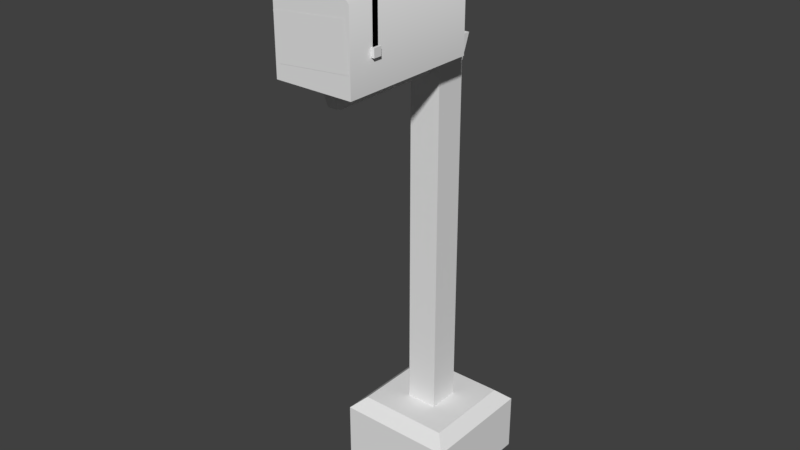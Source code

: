 # Source: stklib_mailbox_a.blend  (saved by Blender 2.78.0; exported with 4.5.12 LTS)
import bpy
from mathutils import Matrix  # noqa: F401  (used for matrix-valued properties, if any)

bpy.ops.wm.read_factory_settings(use_empty=True)
scene = bpy.context.scene
scene.name = 'Scene'

# ---- collections
col_collection_1 = bpy.data.collections.new('Collection 1'); scene.collection.children.link(col_collection_1)

# ---- world
world_world = bpy.data.worlds.new('World'); scene.world = world_world
world_world.color = (0.05088, 0.05088, 0.05088)
world_world.use_sun_shadow = False
world_world.sun_shadow_jitter_overblur = 0.0
world_world.cycles.sampling_method = 'MANUAL'

# ---- meshes
me_cube_001 = bpy.data.meshes.new('Cube.001')
me_cube_001.from_pydata([(-0.2175, -0.2175, -0.1081), (-0.2175, -0.2175, 0.1081), (-0.2175, 0.2175, -0.1081), (-0.2175, 0.2175, 0.1081), (0.2175, -0.2175, -0.1081), (0.2175, -0.2175, 0.1081), (0.2175, 0.2175, -0.1081), (0.2175, 0.2175, 0.1081), (-0.1704, -0.1704, 0.1516), (-0.1704, 0.1704, 0.1516), (0.1704, 0.1704, 0.1516), (0.1704, -0.1704, 0.1516), (-0.05878, -0.05878, 0.09921), (-0.05878, 0.05878, 0.09921), (0.05878, 0.05878, 0.09921), (0.05878, -0.05878, 0.09921), (-0.05878, -0.05878, 1.78), (-0.05878, 0.05878, 1.78), (0.05878, 0.05878, 1.78), (0.05878, -0.05878, 1.78), (-0.02203, 0.1105, 1.443), (-0.02203, 0.1438, 1.53), (0.02203, 0.1438, 1.53), (0.02203, 0.1105, 1.443), (-0.02203, -0.4893, 1.443), (-0.02203, -0.5227, 1.53), (0.02203, -0.5227, 1.53), (0.02203, -0.4893, 1.443), (-0.1458, -0.04939, 1.524), (0.1458, -0.04939, 1.524), (-0.1458, -0.5731, 1.524), (0.1458, -0.5731, 1.524), (-0.1458, -0.04939, 1.8), (0.1458, -0.04939, 1.8), (-0.1458, -0.5731, 1.8), (0.1458, -0.5731, 1.8), (-0.0729, -0.04939, 1.524), (5.588e-09, -0.04939, 1.524), (0.0729, -0.04939, 1.524), (-0.0729, -0.5731, 1.524), (5.588e-09, -0.5731, 1.524), (0.0729, -0.5731, 1.524), (-0.0729, -0.04939, 1.881), (5.588e-09, -0.04939, 1.892), (0.0729, -0.04939, 1.881), (-0.0729, -0.5731, 1.881), (5.588e-09, -0.5731, 1.892), (0.0729, -0.5731, 1.881), (0.1458, -0.07557, 1.524), (0.1458, -0.5469, 1.524), (-0.1458, -0.5469, 1.524), (-0.1458, -0.07557, 1.524), (0.1458, -0.07557, 1.8), (0.1458, -0.5469, 1.8), (-0.1458, -0.5469, 1.8), (-0.1458, -0.07557, 1.8), (0.0729, -0.07557, 1.881), (0.0729, -0.5469, 1.881), (5.588e-09, -0.07557, 1.892), (5.588e-09, -0.5469, 1.892), (-0.0729, -0.07557, 1.881), (-0.0729, -0.5469, 1.881), (0.0729, -0.5469, 1.524), (0.0729, -0.07557, 1.524), (5.588e-09, -0.5469, 1.524), (5.588e-09, -0.07557, 1.524), (-0.0729, -0.5469, 1.524), (-0.0729, -0.07557, 1.524), (-0.01524, -0.5864, 1.837), (-0.01524, -0.5864, 1.907), (-0.01524, -0.5559, 1.837), (-0.01524, -0.5559, 1.907), (0.01524, -0.5864, 1.837), (0.01524, -0.5864, 1.907), (0.01524, -0.5559, 1.837), (0.01524, -0.5559, 1.907), (0.1273, -0.4857, 1.63), (0.1273, -0.4857, 1.66), (0.1273, -0.4552, 1.63), (0.1273, -0.4552, 1.66), (0.1577, -0.4857, 1.63), (0.1577, -0.4857, 1.66), (0.1577, -0.4552, 1.63), (0.1577, -0.4552, 1.66), (0.149, -0.4821, 1.646), (0.149, -0.4821, 1.985), (0.149, -0.4589, 1.646), (0.149, -0.4589, 1.985), (0.149, -0.4589, 1.94), (0.149, -0.4821, 1.94), (0.149, -0.4218, 1.985), (0.149, -0.4218, 1.94), (0.149, -0.4821, 1.646), (0.149, -0.4821, 1.985), (0.149, -0.4589, 1.646), (0.149, -0.4589, 1.985), (0.149, -0.4589, 1.94), (0.149, -0.4821, 1.94), (0.149, -0.4218, 1.985), (0.149, -0.4218, 1.94), (-0.1462, -0.5736, 1.735), (0.126, -0.5736, 1.759), (-0.1323, -0.5736, 1.576), (0.1399, -0.5736, 1.599)], [], [(0, 1, 3, 2), (2, 3, 7, 6), (6, 7, 5, 4), (4, 5, 1, 0), (5, 7, 10, 11), (10, 9, 8, 11), (3, 1, 8, 9), (1, 5, 11, 8), (7, 3, 9, 10), (21, 20, 24, 25), (23, 22, 26, 27), (15, 14, 18, 19), (13, 12, 16, 17), (12, 15, 19, 16), (14, 13, 17, 18), (20, 23, 27, 24), (22, 21, 25, 26), (24, 27, 26, 25), (20, 21, 22, 23), (16, 19, 18, 17), (66, 39, 30, 50), (61, 54, 34, 45), (36, 28, 32, 42), (50, 30, 34, 54), (41, 31, 35, 47), (48, 29, 33, 52), (30, 39, 45, 34), (39, 40, 46, 45), (40, 41, 47, 46), (29, 38, 44, 33), (38, 37, 43, 44), (37, 36, 42, 43), (53, 57, 47, 35), (57, 59, 46, 47), (59, 61, 45, 46), (49, 31, 41, 62), (62, 41, 40, 64), (64, 40, 39, 66), (37, 65, 67, 36), (65, 64, 66, 67), (38, 63, 65, 37), (63, 62, 64, 65), (29, 48, 63, 38), (48, 49, 62, 63), (43, 42, 60, 58), (58, 60, 61, 59), (44, 43, 58, 56), (56, 58, 59, 57), (33, 44, 56, 52), (52, 56, 57, 53), (31, 49, 53, 35), (49, 48, 52, 53), (28, 51, 55, 32), (51, 50, 54, 55), (42, 32, 55, 60), (60, 55, 54, 61), (36, 67, 51, 28), (67, 66, 50, 51), (68, 69, 71, 70), (70, 71, 75, 74), (74, 75, 73, 72), (72, 73, 69, 68), (70, 74, 72, 68), (75, 71, 69, 73), (76, 77, 79, 78), (78, 79, 83, 82), (82, 83, 81, 80), (80, 81, 77, 76), (78, 82, 80, 76), (83, 79, 77, 81), (88, 87, 85, 89), (86, 88, 89, 84), (87, 88, 91, 90), (96, 97, 93, 95), (94, 92, 97, 96), (95, 98, 99, 96), (101, 100, 102, 103)])
me_cube_001.polygons.foreach_set('use_smooth', [1, 1, 1, 1, 1, 1, 1, 1, 1, 1, 1, 1, 1, 1, 1, 1, 1, 1, 1, 1, 1, 1, 1, 1, 1, 1, 1, 1, 1, 1, 1, 1, 1, 1, 1, 1, 1, 1, 1, 1, 1, 1, 1, 1, 1, 1, 1, 1, 1, 1, 1, 1, 1, 1, 1, 1, 1, 1, 0, 0, 0, 0, 0, 0, 0, 0, 0, 0, 0, 0, 0, 0, 0, 0, 0, 0, 1])
_k = set([(0, 1), (0, 2), (0, 4), (1, 3), (1, 5), (1, 8), (2, 3), (2, 6), (3, 7), (3, 9), (4, 5), (4, 6), (5, 7), (5, 11), (6, 7), (7, 10), (8, 9), (8, 11), (9, 10), (10, 11)])
me_cube_001.attributes.new('sharp_edge', 'BOOLEAN', 'EDGE').data.foreach_set('value', [ (min(e.vertices), max(e.vertices)) in _k for e in me_cube_001.edges])
_uv = me_cube_001.uv_layers.new(name='UVMap')
_uv.uv.foreach_set('vector', [9.998e-05, 0.2588, 0.2399, 0.2588, 0.2399, 0.7412, 9.998e-05, 0.7412, 0.2588, 0.9999, 0.2588, 0.7601, 0.7412, 0.7601, 0.7412, 0.9999, 0.9999, 0.7412, 0.7601, 0.7412, 0.7601, 0.2588, 0.9999, 0.2588, 0.7412, 9.998e-05, 0.7412, 0.2399, 0.2588, 0.2399, 0.2588, 9.998e-05, 0.7601, 0.2588, 0.7601, 0.7412, 0.689, 0.689, 0.689, 0.311, 0.689, 0.689, 0.311, 0.689, 0.311, 0.311, 0.689, 0.311, 0.2399, 0.7412, 0.2399, 0.2588, 0.311, 0.311, 0.311, 0.689, 0.2588, 0.2399, 0.7412, 0.2399, 0.689, 0.311, 0.311, 0.311, 0.7412, 0.7601, 0.2588, 0.7601, 0.311, 0.689, 0.689, 0.689, 0.3688, 0.105, 0.4336, 0.105, 0.4336, 0.6391, 0.3688, 0.6391, 0.4983, 0.105, 0.5631, 0.105, 0.5631, 0.6391, 0.4983, 0.6391, 0.4983, 0.1045, 0.5631, 0.1045, 0.5631, 0.8955, 0.4983, 0.8955, 0.3688, 0.1045, 0.4336, 0.1045, 0.4336, 0.8955, 0.3688, 0.8955, 0.4336, 0.1045, 0.4983, 0.1045, 0.4983, 0.8955, 0.4336, 0.8955, 0.3288, 0.1045, 0.3688, 0.1045, 0.3688, 0.8955, 0.3288, 0.8955, 0.4336, 0.105, 0.4983, 0.105, 0.4983, 0.6391, 0.4336, 0.6391, 0.3288, 0.105, 0.3688, 0.105, 0.3688, 0.6391, 0.3288, 0.6391, 0.3303, 0.4306, 0.3665, 0.4306, 0.3665, 0.5022, 0.3303, 0.5022, 0.3664, 0.5023, 0.3664, 0.574, 0.3301, 0.574, 0.3301, 0.5023, 0.4364, 0.4696, 0.4972, 0.4696, 0.4972, 0.5304, 0.4364, 0.5304, 1.536, -0.1814, 1.58, -0.1814, 1.58, -0.05656, 1.536, -0.05656, 1.536, 0.6023, 1.536, 0.4155, 1.58, 0.4155, 1.58, 0.6023, -0.2058, 0.2519, -0.08099, 0.2519, -0.08099, 0.724, -0.2058, 0.8628, 1.536, -0.05656, 1.58, -0.05656, 1.58, 0.4155, 1.536, 0.4155, 0.2941, 0.2519, 0.419, 0.2519, 0.419, 0.724, 0.2941, 0.8628, 1.49, -0.5559, 1.535, -0.5559, 1.535, -0.08382, 1.49, -0.08382, -0.08038, 0.2519, 0.04446, 0.2519, 0.04446, 0.8628, -0.08038, 0.724, 0.04446, 0.2519, 0.1693, 0.2519, 0.1693, 0.8825, 0.04446, 0.8628, 0.1693, 0.2519, 0.2941, 0.2519, 0.2941, 0.8628, 0.1693, 0.8825, -0.5804, 0.2519, -0.4555, 0.2519, -0.4555, 0.8628, -0.5804, 0.724, -0.4555, 0.2519, -0.3307, 0.2519, -0.3307, 0.8826, -0.4555, 0.8628, -0.3307, 0.2519, -0.2058, 0.2519, -0.2058, 0.8628, -0.3307, 0.8826, 1.536, 1.042, 1.536, 0.855, 1.58, 0.855, 1.58, 1.042, 1.536, 0.855, 1.536, 0.7287, 1.58, 0.7287, 1.58, 0.855, 1.536, 0.7287, 1.536, 0.6023, 1.58, 0.6023, 1.58, 0.7287, 1.536, -0.5559, 1.58, -0.5559, 1.58, -0.4311, 1.536, -0.4311, 1.536, -0.4311, 1.58, -0.4311, 1.58, -0.3062, 1.536, -0.3063, 1.536, -0.3063, 1.58, -0.3062, 1.58, -0.1814, 1.536, -0.1814, 1.535, 1.264, 1.49, 1.264, 1.49, 1.139, 1.535, 1.139, -0.3307, 0.2513, -0.3307, -0.5559, -0.2058, -0.5559, -0.2058, 0.2513, 1.535, 1.389, 1.49, 1.389, 1.49, 1.264, 1.535, 1.264, -0.4555, 0.2513, -0.4555, -0.5559, -0.3307, -0.5559, -0.3307, 0.2513, 1.535, 1.514, 1.49, 1.514, 1.49, 1.389, 1.535, 1.389, -0.5804, 0.2513, -0.5804, -0.5559, -0.4555, -0.5559, -0.4555, 0.2513, 1.535, 0.2293, 1.535, 0.3557, 1.49, 0.3557, 1.49, 0.2293, 0.7042, 0.2513, 0.5778, 0.2513, 0.5778, -0.5559, 0.7042, -0.5559, 1.535, 0.1029, 1.535, 0.2293, 1.49, 0.2293, 1.49, 0.1029, 0.8306, 0.2513, 0.7042, 0.2513, 0.7042, -0.5559, 0.8306, -0.5559, 1.535, -0.08382, 1.535, 0.1029, 1.49, 0.1029, 1.49, -0.08382, 1.017, 0.2513, 0.8306, 0.2513, 0.8306, -0.5559, 1.017, -0.5559, 1.58, 1.514, 1.536, 1.514, 1.536, 1.042, 1.58, 1.042, 1.489, -0.5559, 1.489, 0.2513, 1.017, 0.2513, 1.017, -0.5559, 1.535, 1.015, 1.49, 1.015, 1.49, 0.5424, 1.535, 0.5424, -0.08099, 0.2513, -0.08099, -0.5559, 0.3911, -0.5559, 0.3911, 0.2513, 1.535, 0.3557, 1.535, 0.5424, 1.49, 0.5424, 1.49, 0.3557, 0.5778, 0.2513, 0.3911, 0.2513, 0.3911, -0.5559, 0.5778, -0.5559, 1.535, 1.139, 1.49, 1.139, 1.49, 1.015, 1.535, 1.015, -0.2058, 0.2513, -0.2058, -0.5559, -0.08099, -0.5559, -0.08099, 0.2513, 0.6667, 0.3333, 0.3333, 0.3333, 0.3333, 0.0, 0.6667, 0.0, 0.3333, 0.6667, 0.3333, 0.3333, 0.6667, 0.3333, 0.6667, 0.6667, 0.3333, 0.3333, 0.0, 0.3333, 0.0, 0.0, 0.3333, 0.0, 0.3333, 1.0, 0.3333, 0.6667, 0.6667, 0.6667, 0.6667, 1.0, 1.528e-08, 0.3333, 0.3333, 0.3333, 0.3333, 0.6667, 0.0, 0.6667, 1.0, 0.6667, 0.6667, 0.6667, 0.6667, 0.3333, 1.0, 0.3333, 0.6667, 0.3333, 0.3333, 0.3333, 0.3333, 0.0, 0.6667, 0.0, 0.3333, 0.6667, 0.3333, 0.3333, 0.6667, 0.3333, 0.6667, 0.6667, 0.3333, 0.3333, 0.0, 0.3333, 0.0, 0.0, 0.3333, 0.0, 0.3333, 1.0, 0.3333, 0.6667, 0.6667, 0.6667, 0.6667, 1.0, 1.528e-08, 0.3333, 0.3333, 0.3333, 0.3333, 0.6667, 0.0, 0.6667, 1.0, 0.6667, 0.6667, 0.6667, 0.6667, 0.3333, 1.0, 0.3333, 0.1025, 0.5, 0.1025, 1.0, 3.2e-05, 1.0, 3.2e-05, 0.5, 0.1025, 3.2e-05, 0.1025, 0.5, 3.2e-05, 0.5, 3.2e-05, 3.2e-05, 0.1025, 1.0, 0.1025, 0.5, 0.1025, 0.5, 0.1025, 1.0, 0.1025, 0.5, 3.2e-05, 0.5, 3.2e-05, 1.0, 0.1025, 1.0, 0.1025, 3.2e-05, 3.2e-05, 3.2e-05, 3.2e-05, 0.5, 0.1025, 0.5, 0.1025, 1.0, 0.1025, 1.0, 0.1025, 0.5, 0.1025, 0.5, 0.4261, 0.1654, 0.2824, 0.1654, 0.2824, 0.09444, 0.4261, 0.09444])
_ca = me_cube_001.color_attributes.new('Col', 'BYTE_COLOR', 'CORNER')
_ca.data.foreach_set('color', [1.0, 1.0, 1.0, 1.0, 1.0, 1.0, 1.0, 1.0, 1.0, 1.0, 1.0, 1.0, 1.0, 1.0, 1.0, 1.0, 1.0, 1.0, 1.0, 1.0, 1.0, 1.0, 1.0, 1.0, 1.0, 1.0, 1.0, 1.0, 1.0, 1.0, 1.0, 1.0, 1.0, 1.0, 1.0, 1.0, 1.0, 1.0, 1.0, 1.0, 1.0, 1.0, 1.0, 1.0, 1.0, 1.0, 1.0, 1.0, 1.0, 1.0, 1.0, 1.0, 1.0, 1.0, 1.0, 1.0, 1.0, 1.0, 1.0, 1.0, 1.0, 1.0, 1.0, 1.0, 1.0, 1.0, 1.0, 1.0, 1.0, 1.0, 1.0, 1.0, 1.0, 1.0, 1.0, 1.0, 1.0, 1.0, 1.0, 1.0, 1.0, 1.0, 1.0, 1.0, 1.0, 1.0, 1.0, 1.0, 1.0, 1.0, 1.0, 1.0, 1.0, 1.0, 1.0, 1.0, 1.0, 1.0, 1.0, 1.0, 1.0, 1.0, 1.0, 1.0, 1.0, 1.0, 1.0, 1.0, 1.0, 1.0, 1.0, 1.0, 1.0, 1.0, 1.0, 1.0, 1.0, 1.0, 1.0, 1.0, 1.0, 1.0, 1.0, 1.0, 1.0, 1.0, 1.0, 1.0, 1.0, 1.0, 1.0, 1.0, 1.0, 1.0, 1.0, 1.0, 1.0, 1.0, 1.0, 1.0, 1.0, 1.0, 1.0, 1.0, 1.0, 1.0, 1.0, 1.0, 1.0, 1.0, 1.0, 1.0, 1.0, 1.0, 1.0, 1.0, 1.0, 1.0, 1.0, 1.0, 1.0, 1.0, 1.0, 1.0, 1.0, 1.0, 1.0, 1.0, 1.0, 1.0, 1.0, 1.0, 1.0, 1.0, 1.0, 1.0, 1.0, 1.0, 1.0, 1.0, 1.0, 1.0, 1.0, 1.0, 1.0, 1.0, 1.0, 1.0, 1.0, 1.0, 1.0, 1.0, 1.0, 1.0, 1.0, 1.0, 1.0, 1.0, 1.0, 1.0, 1.0, 1.0, 1.0, 1.0, 1.0, 1.0, 1.0, 1.0, 1.0, 1.0, 1.0, 1.0, 1.0, 1.0, 1.0, 1.0, 1.0, 1.0, 1.0, 1.0, 1.0, 1.0, 1.0, 1.0, 1.0, 1.0, 1.0, 1.0, 1.0, 1.0, 1.0, 1.0, 1.0, 1.0, 1.0, 1.0, 1.0, 1.0, 1.0, 1.0, 1.0, 1.0, 1.0, 1.0, 1.0, 1.0, 1.0, 1.0, 1.0, 1.0, 1.0, 1.0, 1.0, 1.0, 1.0, 1.0, 1.0, 1.0, 1.0, 1.0, 1.0, 1.0, 1.0, 1.0, 1.0, 1.0, 1.0, 1.0, 1.0, 1.0, 1.0, 1.0, 1.0, 1.0, 1.0, 1.0, 1.0, 1.0, 1.0, 1.0, 1.0, 1.0, 1.0, 1.0, 1.0, 1.0, 1.0, 1.0, 1.0, 1.0, 1.0, 1.0, 1.0, 1.0, 1.0, 1.0, 1.0, 1.0, 1.0, 1.0, 1.0, 1.0, 1.0, 1.0, 1.0, 1.0, 1.0, 1.0, 1.0, 1.0, 1.0, 1.0, 1.0, 1.0, 1.0, 1.0, 1.0, 1.0, 1.0, 1.0, 1.0, 1.0, 1.0, 1.0, 1.0, 1.0, 1.0, 1.0, 1.0, 1.0, 1.0, 1.0, 1.0, 1.0, 1.0, 1.0, 1.0, 1.0, 1.0, 1.0, 1.0, 1.0, 1.0, 1.0, 1.0, 1.0, 1.0, 1.0, 1.0, 1.0, 1.0, 1.0, 1.0, 1.0, 1.0, 1.0, 1.0, 1.0, 1.0, 1.0, 1.0, 1.0, 1.0, 1.0, 1.0, 1.0, 1.0, 1.0, 1.0, 1.0, 1.0, 1.0, 1.0, 1.0, 1.0, 1.0, 1.0, 1.0, 1.0, 1.0, 1.0, 1.0, 1.0, 1.0, 1.0, 1.0, 1.0, 1.0, 1.0, 1.0, 1.0, 1.0, 1.0, 1.0, 1.0, 1.0, 1.0, 1.0, 1.0, 1.0, 1.0, 1.0, 1.0, 1.0, 1.0, 1.0, 1.0, 1.0, 1.0, 1.0, 1.0, 1.0, 1.0, 1.0, 1.0, 1.0, 1.0, 1.0, 1.0, 1.0, 1.0, 1.0, 1.0, 1.0, 1.0, 1.0, 1.0, 1.0, 1.0, 1.0, 1.0, 1.0, 1.0, 1.0, 1.0, 1.0, 1.0, 1.0, 1.0, 1.0, 1.0, 1.0, 1.0, 1.0, 1.0, 1.0, 1.0, 1.0, 1.0, 1.0, 1.0, 1.0, 1.0, 1.0, 1.0, 1.0, 1.0, 1.0, 1.0, 1.0, 1.0, 1.0, 1.0, 1.0, 1.0, 1.0, 1.0, 1.0, 1.0, 1.0, 1.0, 1.0, 1.0, 1.0, 1.0, 1.0, 1.0, 1.0, 1.0, 1.0, 1.0, 1.0, 1.0, 1.0, 1.0, 1.0, 1.0, 1.0, 1.0, 1.0, 1.0, 1.0, 1.0, 1.0, 1.0, 1.0, 1.0, 1.0, 1.0, 1.0, 1.0, 1.0, 1.0, 1.0, 1.0, 1.0, 1.0, 1.0, 1.0, 1.0, 1.0, 1.0, 1.0, 1.0, 1.0, 1.0, 1.0, 1.0, 1.0, 1.0, 1.0, 1.0, 1.0, 1.0, 1.0, 1.0, 1.0, 1.0, 1.0, 1.0, 1.0, 1.0, 1.0, 1.0, 1.0, 1.0, 1.0, 1.0, 1.0, 1.0, 1.0, 1.0, 1.0, 1.0, 1.0, 1.0, 1.0, 1.0, 1.0, 1.0, 1.0, 1.0, 1.0, 1.0, 1.0, 1.0, 1.0, 1.0, 1.0, 1.0, 1.0, 1.0, 1.0, 1.0, 1.0, 1.0, 1.0, 1.0, 1.0, 1.0, 1.0, 1.0, 1.0, 1.0, 1.0, 1.0, 1.0, 1.0, 1.0, 1.0, 1.0, 1.0, 1.0, 1.0, 1.0, 1.0, 1.0, 1.0, 1.0, 1.0, 1.0, 1.0, 1.0, 1.0, 1.0, 1.0, 1.0, 1.0, 1.0, 1.0, 1.0, 1.0, 1.0, 1.0, 1.0, 1.0, 1.0, 1.0, 1.0, 1.0, 1.0, 1.0, 1.0, 1.0, 1.0, 1.0, 1.0, 1.0, 1.0, 1.0, 1.0, 1.0, 1.0, 1.0, 1.0, 1.0, 1.0, 1.0, 1.0, 1.0, 1.0, 1.0, 1.0, 1.0, 1.0, 1.0, 1.0, 1.0, 1.0, 1.0, 1.0, 1.0, 1.0, 1.0, 1.0, 1.0, 1.0, 1.0, 1.0, 1.0, 1.0, 1.0, 1.0, 1.0, 1.0, 1.0, 1.0, 1.0, 1.0, 1.0, 1.0, 1.0, 1.0, 1.0, 1.0, 1.0, 1.0, 1.0, 1.0, 1.0, 1.0, 1.0, 1.0, 1.0, 1.0, 1.0, 1.0, 1.0, 1.0, 1.0, 1.0, 1.0, 1.0, 1.0, 1.0, 1.0, 1.0, 1.0, 1.0, 1.0, 1.0, 1.0, 1.0, 1.0, 1.0, 1.0, 1.0, 1.0, 1.0, 1.0, 1.0, 1.0, 1.0, 1.0, 1.0, 1.0, 1.0, 1.0, 1.0, 1.0, 1.0, 1.0, 1.0, 1.0, 1.0, 1.0, 1.0, 1.0, 1.0, 1.0, 1.0, 1.0, 1.0, 1.0, 1.0, 1.0, 1.0, 1.0, 1.0, 1.0, 1.0, 1.0, 1.0, 1.0, 1.0, 1.0, 1.0, 1.0, 1.0, 1.0, 1.0, 1.0, 1.0, 1.0, 1.0, 1.0, 1.0, 1.0, 1.0, 1.0, 1.0, 1.0, 1.0, 1.0, 1.0, 1.0, 1.0, 1.0, 1.0, 1.0, 1.0, 1.0, 1.0, 1.0, 1.0, 1.0, 1.0, 1.0, 1.0, 1.0, 1.0, 1.0, 1.0, 1.0, 1.0, 1.0, 1.0, 1.0, 1.0, 1.0, 1.0, 1.0, 1.0, 1.0, 1.0, 1.0, 1.0, 1.0, 1.0, 1.0, 1.0, 1.0, 1.0, 1.0, 1.0, 1.0, 1.0, 1.0, 1.0, 1.0, 1.0, 1.0, 1.0, 1.0, 1.0, 1.0, 1.0, 1.0, 1.0, 1.0, 1.0, 1.0, 1.0, 1.0, 1.0, 1.0, 1.0, 1.0, 1.0, 1.0, 1.0, 1.0, 1.0, 1.0, 1.0, 1.0, 1.0, 1.0, 1.0, 1.0, 1.0, 1.0, 1.0, 1.0, 1.0, 1.0, 1.0, 1.0, 1.0, 1.0, 1.0, 1.0, 1.0, 1.0, 1.0, 1.0, 1.0, 1.0, 1.0, 1.0, 1.0, 1.0, 1.0, 1.0, 1.0, 1.0, 1.0, 1.0, 1.0, 1.0, 1.0, 1.0, 1.0, 1.0, 1.0, 1.0, 1.0, 1.0, 1.0, 1.0, 1.0, 1.0, 1.0, 1.0, 1.0, 1.0, 1.0, 1.0, 1.0, 1.0, 1.0, 1.0, 1.0, 1.0, 1.0, 1.0, 1.0, 1.0, 1.0, 1.0, 1.0, 1.0, 1.0, 1.0, 1.0, 1.0, 1.0, 1.0, 1.0, 1.0, 1.0, 1.0, 1.0, 1.0, 1.0, 1.0, 1.0, 1.0, 1.0, 1.0, 1.0, 1.0, 1.0, 1.0, 1.0, 1.0, 1.0, 1.0, 1.0, 1.0, 1.0, 1.0, 1.0, 1.0, 1.0, 1.0, 1.0, 1.0, 1.0, 1.0, 1.0, 1.0, 1.0, 1.0, 1.0, 1.0, 1.0, 1.0, 1.0, 1.0, 1.0, 1.0, 1.0, 1.0, 1.0, 1.0, 1.0, 1.0, 1.0, 1.0, 1.0, 1.0, 1.0, 1.0, 1.0, 1.0, 1.0, 1.0, 1.0, 1.0, 1.0, 1.0, 1.0, 1.0, 1.0, 1.0, 1.0, 1.0, 1.0, 1.0, 1.0, 1.0, 1.0, 1.0, 1.0, 1.0, 1.0, 1.0, 1.0, 1.0, 1.0, 1.0, 1.0, 1.0, 1.0, 1.0, 1.0, 1.0, 1.0, 1.0, 1.0, 1.0, 1.0, 1.0, 1.0, 1.0, 1.0, 1.0, 1.0, 1.0, 1.0, 1.0, 1.0, 1.0, 1.0, 1.0, 1.0, 1.0, 1.0, 1.0, 1.0, 1.0, 1.0, 1.0, 1.0, 1.0, 1.0, 1.0, 1.0, 1.0, 1.0, 1.0, 1.0, 1.0, 1.0, 1.0, 1.0, 1.0, 1.0, 1.0, 1.0, 1.0, 1.0, 1.0, 1.0, 1.0, 1.0, 1.0, 1.0, 1.0, 1.0, 1.0, 1.0, 1.0, 1.0, 1.0, 1.0, 1.0, 1.0, 1.0, 1.0, 1.0, 1.0, 1.0, 1.0, 1.0, 1.0, 1.0, 1.0, 1.0, 1.0, 1.0, 1.0, 1.0, 1.0, 1.0, 1.0, 1.0, 1.0, 1.0, 1.0, 1.0, 1.0, 1.0, 1.0, 1.0, 1.0, 1.0, 1.0, 1.0, 1.0, 1.0, 1.0, 1.0, 1.0, 1.0, 1.0, 1.0, 1.0, 1.0, 1.0, 1.0, 1.0, 1.0, 1.0, 1.0, 1.0, 1.0, 1.0, 1.0, 1.0, 1.0, 1.0, 1.0, 1.0, 1.0, 1.0, 1.0, 1.0, 1.0, 1.0, 1.0, 1.0, 1.0, 1.0, 1.0, 1.0, 1.0, 1.0, 1.0, 1.0, 0.04231, 0.0, 1.0, 1.0, 0.04231, 0.0, 1.0, 1.0, 0.04231, 0.0, 1.0, 1.0, 0.04231, 0.0, 1.0, 1.0, 0.04231, 0.0, 1.0, 1.0, 0.04231, 0.0, 1.0, 1.0, 0.04231, 0.0, 1.0, 1.0, 0.04231, 0.0, 1.0, 1.0, 0.04231, 0.0, 1.0, 1.0, 0.04231, 0.0, 1.0, 1.0, 0.04231, 0.0, 1.0, 1.0, 0.04231, 0.0, 1.0, 1.0, 0.04231, 0.0, 1.0, 1.0, 0.04231, 0.0, 1.0, 1.0, 0.04231, 0.0, 1.0, 1.0, 0.04231, 0.0, 1.0, 1.0, 0.04231, 0.0, 1.0, 1.0, 0.04231, 0.0, 1.0, 1.0, 0.04231, 0.0, 1.0, 1.0, 0.04231, 0.0, 1.0, 1.0, 0.04231, 0.0, 1.0, 1.0, 0.04231, 0.0, 1.0, 1.0, 0.04231, 0.0, 1.0, 1.0, 0.04231, 0.0, 1.0, 1.0, 1.0, 1.0, 1.0, 1.0, 1.0, 1.0, 1.0, 1.0, 1.0, 1.0, 1.0, 1.0, 1.0, 1.0, 1.0])
me_cube_001.use_remesh_preserve_volume = False
me_cube_001.use_remesh_preserve_attributes = False
me_cube_001.use_mirror_vertex_groups = False
me_cube_001.use_paint_bone_selection = False
me_cube_001.use_paint_mask = True
me_cube_001.update()

# ---- objects
ob_stklib_mailbox_a_main = bpy.data.objects.new('stklib_mailbox_a_main', me_cube_001)

# ---- transforms, parenting, visibility, modifiers, constraints
ob_stklib_mailbox_a_main.location = (0.0, 0.0, 0.0)
ob_stklib_mailbox_a_main.lineart.crease_threshold = 0.0
_m = ob_stklib_mailbox_a_main.modifiers.new('EdgeSplit', 'EDGE_SPLIT')
_m.split_angle = 1.065

# ---- collection membership
col_collection_1.objects.link(ob_stklib_mailbox_a_main)

# ---- scene / render settings (as saved in the file)
scene.frame_start = 1; scene.frame_end = 250; scene.frame_set(1)
scene.render.engine = 'BLENDER_EEVEE_NEXT'
scene.render.resolution_percentage = 50
scene.render.dither_intensity = 0.0
scene.cycles.use_denoising = False
scene.cycles.samples = 128
scene.cycles.sampling_pattern = 'TABULATED_SOBOL'
scene.cycles.light_sampling_threshold = 0.0
scene.cycles.use_adaptive_sampling = False
scene.cycles.use_light_tree = False
scene.cycles.blur_glossy = 0.0
scene.cycles.sample_clamp_indirect = 0.0
scene.view_settings.view_transform = 'Standard'
bpy.context.view_layer.update()

# ---- added for rendering (the .blend has no active camera and no usable light): camera, sun
cam_auto = bpy.data.cameras.new('AutoCamera')
cam_auto.lens = 50.0
cam_auto.sensor_width = 36.0
cam_auto.clip_end = 1000.0
ob_auto_camera = bpy.data.objects.new('AutoCamera', cam_auto)
scene.collection.objects.link(ob_auto_camera)
ob_auto_camera.location = (2.11339, -2.72053, 2.6293)
ob_auto_camera.rotation_euler = (1.09748, -7.21219e-08, 0.694738)
scene.camera = ob_auto_camera
light_auto_sun = bpy.data.lights.new('AutoSun', 'SUN')
light_auto_sun.energy = 3.0
light_auto_sun.angle = 0.0523599
ob_auto_sun = bpy.data.objects.new('AutoSun', light_auto_sun)
scene.collection.objects.link(ob_auto_sun)
ob_auto_sun.rotation_euler = (0.872665, 0.174533, 0.523599)
bpy.context.view_layer.update()
